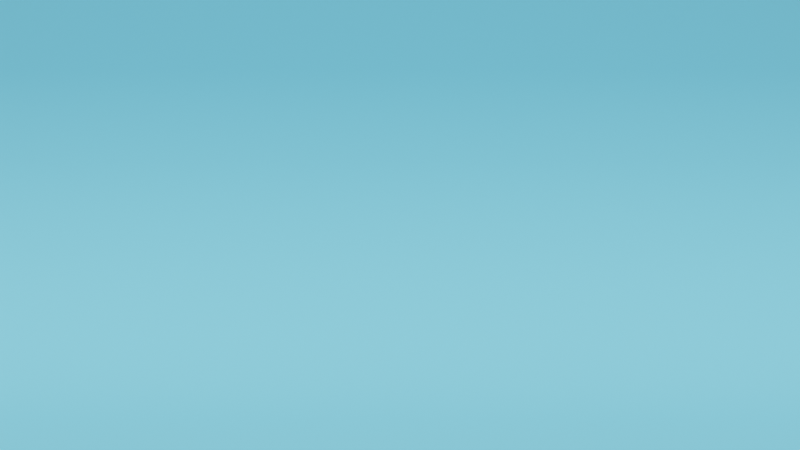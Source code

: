 # Source: scene5.blend  (saved by Blender 3.2.14; exported with 4.5.12 LTS)
import bpy
from mathutils import Matrix  # noqa: F401  (used for matrix-valued properties, if any)

bpy.ops.wm.read_factory_settings(use_empty=True)
scene = bpy.context.scene
scene.name = 'Scene'

# ---- collections
col_collection = bpy.data.collections.new('Collection'); scene.collection.children.link(col_collection)
col_torbot = bpy.data.collections.new('torbot'); scene.collection.children.link(col_torbot)

# ---- materials (node trees are filled in below, after node groups)
mat_material_001 = bpy.data.materials.new('Material.001')
mat_material_001.use_transparent_shadow = False

# ---- material node trees
mat_material_001.use_nodes = True; mat_material_001.node_tree.nodes.clear()
_N = mat_material_001.node_tree.nodes; _L = mat_material_001.node_tree.links
n0 = _N.new('ShaderNodeBsdfPrincipled'); n0.name = 'Principled BSDF'; n0.location = (10, 300)
n0.distribution = 'GGX'
n0.subsurface_method = 'RANDOM_WALK_SKIN'
n0.inputs[0].default_value = (0.1676, 0.5699, 0.8, 1.0)
n0.inputs[2].default_value = 0.0
n0.inputs[3].default_value = 1.45
n0.inputs[13].default_value = 0.0
n0.inputs[27].default_value = (0.0, 0.0, 0.0, 1.0)
n0.inputs[28].default_value = 1.0
n1 = _N.new('ShaderNodeOutputMaterial'); n1.name = 'Material Output'; n1.location = (300, 300)
_L.new(n0.outputs[0], n1.inputs[0])
n1.is_active_output = True

# ---- world
world_world = bpy.data.worlds.new('World'); scene.world = world_world
world_world.use_nodes = True; world_world.node_tree.nodes.clear()
_N = world_world.node_tree.nodes; _L = world_world.node_tree.links
n0 = _N.new('ShaderNodeOutputWorld'); n0.name = 'World Output'; n0.location = (300, 300)
n1 = _N.new('ShaderNodeBackground'); n1.name = 'Background'; n1.location = (10, 300)
n1.inputs[0].default_value = (0.05088, 0.05088, 0.05088, 1.0)
n1.inputs[1].default_value = 0.0
_L.new(n1.outputs[0], n0.inputs[0])
n0.is_active_output = True
world_world.color = (0.05088, 0.05088, 0.05088)
world_world.use_sun_shadow = False
world_world.sun_shadow_jitter_overblur = 0.0

# ---- cameras
cam_camera = bpy.data.cameras.new('Camera')
cam_camera.clip_end = 100.0
cam_camera.ortho_scale = 7.314

# ---- lights
light_light = bpy.data.lights.new('Light', 'SUN')
light_light.transmission_factor = 0.0
light_light.angle = 0.1993
light_light.energy = 5.0
light_light.shadow_soft_size = 0.1
light_light.shadow_cascade_max_distance = 1000.0

# ---- meshes
me_plane = bpy.data.meshes.new('Plane')
me_plane.from_pydata([(1.0, -1.0, 0.0), (1.0, 1.0, 0.0), (-1.0, -1.0, 0.9603), (-1.0, 1.0, 0.9603), (-0.5103, -1.0, 0.0), (-1.0, -1.0, 0.4897), (-0.6616, -1.0, 0.02397), (-0.7981, -1.0, 0.09352), (-0.9065, -1.0, 0.2019), (-0.976, -1.0, 0.3384), (-1.0, 1.0, 0.4897), (-0.5103, 1.0, 0.0), (-0.976, 1.0, 0.3384), (-0.9065, 1.0, 0.2019), (-0.7981, 1.0, 0.09352), (-0.6616, 1.0, 0.02397)], [], [(4, 0, 1, 11), (10, 5, 9, 12), (12, 9, 8, 13), (13, 8, 7, 14), (14, 7, 6, 15), (15, 6, 4, 11), (5, 10, 3, 2)])
me_plane.polygons.foreach_set('use_smooth', [True] * 7)
_uv = me_plane.uv_layers.new(name='UVMap')
_uv.uv.foreach_set('vector', [0.2448, 0.0, 1.0, 0.0, 1.0, 1.0, 0.2448, 1.0, 0.0, 1.0, 0.0, 0.0, 0.0, 0.0, 0.0, 1.0, 0.0, 1.0, 0.0, 0.0, 0.0, 0.0, 0.0, 1.0, 0.0, 1.0, 0.0, 0.0, 0.1009, 0.0, 0.1009, 1.0, 0.1009, 1.0, 0.1009, 0.0, 0.1692, 0.0, 0.1692, 1.0, 0.1692, 1.0, 0.1692, 0.0, 0.2448, 0.0, 0.2448, 1.0, 0.0, 0.0, 0.0, 1.0, 0.0, 1.0, 0.0, 0.0])
me_plane.materials.append(mat_material_001)
me_plane.update()

# ---- objects
ob_light = bpy.data.objects.new('Light', light_light)
ob_camera = bpy.data.objects.new('Camera', cam_camera)
ob_plane = bpy.data.objects.new('Plane', me_plane)

# ---- transforms, parenting, visibility, modifiers, constraints
ob_light.location = (4.076, 1.005, 11.66)
ob_light.rotation_euler = (0.6503, 0.05522, 2.351)
ob_light.lock_rotations_4d = False
ob_light.empty_display_type = 'ARROWS'
ob_light.color = (0.0, 0.0, 0.0, 0.0)
ob_light.lineart.crease_threshold = 0.0
ob_camera.location = (0.0, 12.7, 3.577)
ob_camera.rotation_euler = (1.571, -0.0, 3.142)
ob_camera.lock_rotations_4d = False
ob_camera.empty_display_type = 'ARROWS'
ob_camera.color = (0.0, 0.0, 0.0, 0.0)
ob_camera.display_type = 'WIRE'
ob_camera.lineart.crease_threshold = 0.0
ob_plane.location = (0.0, 0.0, 0.0)
ob_plane.rotation_euler = (0.0, -0.0, 1.571)
ob_plane.scale = (15.29, 15.29, 15.29)

# ---- collection membership
col_collection.objects.link(ob_light)
col_collection.objects.link(ob_camera)
col_collection.objects.link(ob_plane)

# ---- scene / render settings (as saved in the file)
scene.camera = ob_camera
scene.frame_start = 1; scene.frame_end = 250; scene.frame_set(1)
scene.render.engine = 'BLENDER_EEVEE_NEXT'
scene.cycles.sampling_pattern = 'TABULATED_SOBOL'
scene.cycles.use_light_tree = False
scene.view_settings.view_transform = 'Filmic'
bpy.context.view_layer.update()
